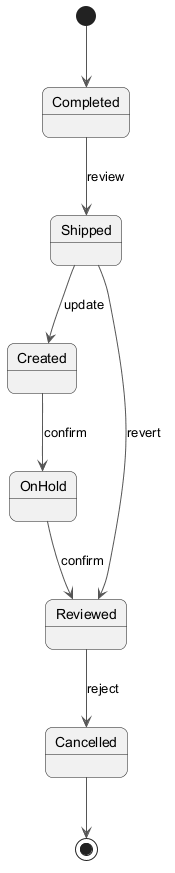

The diagram above was rendered by PlantUML. Its source (embedded in the PNG):
@startuml
skinparam backgroundColor #FFFFFF
skinparam roundCorner 15
skinparam ArrowColor #555555
[*] --> Completed
Completed --> Shipped : review
Shipped --> Created : update
Created --> OnHold : confirm
OnHold --> Reviewed : confirm
Reviewed --> Cancelled : reject
Shipped --> Reviewed : revert
Cancelled --> [*]
@enduml